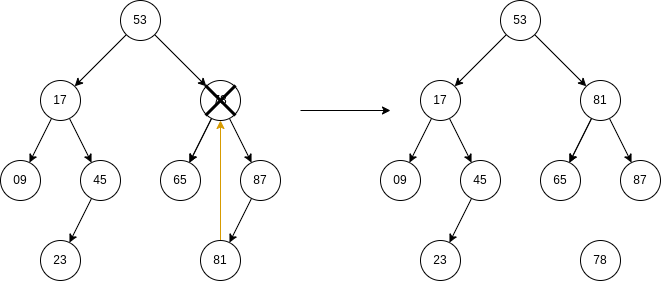

The diagram above was exported from draw.io. Its source (the exported page's mxGraphModel, read from the mxfile embedded in the PNG):
<mxGraphModel dx="1038" dy="662" grid="1" gridSize="10" guides="1" tooltips="1" connect="1" arrows="1" fold="1" page="1" pageScale="1" pageWidth="827" pageHeight="1169" math="0" shadow="0">
  <root>
    <mxCell id="0" />
    <mxCell id="1" parent="0" />
    <mxCell id="XJpy5dWn181HUGlN08YE-5" value="" style="edgeStyle=none;rounded=0;orthogonalLoop=1;jettySize=auto;html=1;" parent="1" source="XJpy5dWn181HUGlN08YE-1" target="XJpy5dWn181HUGlN08YE-4" edge="1">
      <mxGeometry relative="1" as="geometry" />
    </mxCell>
    <mxCell id="XJpy5dWn181HUGlN08YE-7" value="" style="edgeStyle=none;rounded=0;orthogonalLoop=1;jettySize=auto;html=1;" parent="1" source="XJpy5dWn181HUGlN08YE-1" target="XJpy5dWn181HUGlN08YE-6" edge="1">
      <mxGeometry relative="1" as="geometry" />
    </mxCell>
    <mxCell id="XJpy5dWn181HUGlN08YE-1" value="53" style="ellipse;whiteSpace=wrap;html=1;aspect=fixed;" parent="1" vertex="1">
      <mxGeometry x="200" y="40" width="40" height="40" as="geometry" />
    </mxCell>
    <mxCell id="XJpy5dWn181HUGlN08YE-9" value="" style="edgeStyle=none;rounded=0;orthogonalLoop=1;jettySize=auto;html=1;" parent="1" source="XJpy5dWn181HUGlN08YE-4" target="XJpy5dWn181HUGlN08YE-8" edge="1">
      <mxGeometry relative="1" as="geometry" />
    </mxCell>
    <mxCell id="XJpy5dWn181HUGlN08YE-11" value="" style="edgeStyle=none;rounded=0;orthogonalLoop=1;jettySize=auto;html=1;" parent="1" source="XJpy5dWn181HUGlN08YE-4" target="XJpy5dWn181HUGlN08YE-10" edge="1">
      <mxGeometry relative="1" as="geometry" />
    </mxCell>
    <mxCell id="XJpy5dWn181HUGlN08YE-4" value="17" style="ellipse;whiteSpace=wrap;html=1;aspect=fixed;" parent="1" vertex="1">
      <mxGeometry x="120" y="120" width="40" height="40" as="geometry" />
    </mxCell>
    <mxCell id="XJpy5dWn181HUGlN08YE-15" value="" style="edgeStyle=none;rounded=0;orthogonalLoop=1;jettySize=auto;html=1;" parent="1" source="XJpy5dWn181HUGlN08YE-6" target="XJpy5dWn181HUGlN08YE-14" edge="1">
      <mxGeometry relative="1" as="geometry" />
    </mxCell>
    <mxCell id="XJpy5dWn181HUGlN08YE-17" value="" style="edgeStyle=none;rounded=0;orthogonalLoop=1;jettySize=auto;html=1;" parent="1" source="XJpy5dWn181HUGlN08YE-6" target="XJpy5dWn181HUGlN08YE-14" edge="1">
      <mxGeometry relative="1" as="geometry" />
    </mxCell>
    <mxCell id="XJpy5dWn181HUGlN08YE-19" value="" style="edgeStyle=none;rounded=0;orthogonalLoop=1;jettySize=auto;html=1;" parent="1" source="XJpy5dWn181HUGlN08YE-6" target="XJpy5dWn181HUGlN08YE-18" edge="1">
      <mxGeometry relative="1" as="geometry" />
    </mxCell>
    <mxCell id="XJpy5dWn181HUGlN08YE-6" value="78" style="ellipse;whiteSpace=wrap;html=1;aspect=fixed;" parent="1" vertex="1">
      <mxGeometry x="280" y="120" width="40" height="40" as="geometry" />
    </mxCell>
    <mxCell id="XJpy5dWn181HUGlN08YE-8" value="09" style="ellipse;whiteSpace=wrap;html=1;aspect=fixed;" parent="1" vertex="1">
      <mxGeometry x="80" y="200" width="40" height="40" as="geometry" />
    </mxCell>
    <mxCell id="XJpy5dWn181HUGlN08YE-13" value="" style="edgeStyle=none;rounded=0;orthogonalLoop=1;jettySize=auto;html=1;" parent="1" source="XJpy5dWn181HUGlN08YE-10" target="XJpy5dWn181HUGlN08YE-12" edge="1">
      <mxGeometry relative="1" as="geometry" />
    </mxCell>
    <mxCell id="XJpy5dWn181HUGlN08YE-10" value="45" style="ellipse;whiteSpace=wrap;html=1;aspect=fixed;" parent="1" vertex="1">
      <mxGeometry x="160" y="200" width="40" height="40" as="geometry" />
    </mxCell>
    <mxCell id="XJpy5dWn181HUGlN08YE-12" value="23" style="ellipse;whiteSpace=wrap;html=1;aspect=fixed;" parent="1" vertex="1">
      <mxGeometry x="120" y="280" width="40" height="40" as="geometry" />
    </mxCell>
    <mxCell id="XJpy5dWn181HUGlN08YE-14" value="65" style="ellipse;whiteSpace=wrap;html=1;aspect=fixed;" parent="1" vertex="1">
      <mxGeometry x="240" y="200" width="40" height="40" as="geometry" />
    </mxCell>
    <mxCell id="dp7yhtCYncwt7L6P5-Ti-5" value="" style="edgeStyle=none;rounded=0;orthogonalLoop=1;jettySize=auto;html=1;" edge="1" parent="1" source="XJpy5dWn181HUGlN08YE-18" target="dp7yhtCYncwt7L6P5-Ti-4">
      <mxGeometry relative="1" as="geometry" />
    </mxCell>
    <mxCell id="XJpy5dWn181HUGlN08YE-18" value="87" style="ellipse;whiteSpace=wrap;html=1;aspect=fixed;" parent="1" vertex="1">
      <mxGeometry x="320" y="200" width="40" height="40" as="geometry" />
    </mxCell>
    <mxCell id="dp7yhtCYncwt7L6P5-Ti-1" value="" style="shape=umlDestroy;whiteSpace=wrap;html=1;strokeWidth=3;strokeColor=#000000;" vertex="1" parent="1">
      <mxGeometry x="285" y="125" width="30" height="30" as="geometry" />
    </mxCell>
    <mxCell id="dp7yhtCYncwt7L6P5-Ti-7" style="edgeStyle=none;rounded=0;orthogonalLoop=1;jettySize=auto;html=1;exitX=0.5;exitY=0;exitDx=0;exitDy=0;entryX=0.5;entryY=1;entryDx=0;entryDy=0;fillColor=#ffe6cc;strokeColor=#d79b00;" edge="1" parent="1" source="dp7yhtCYncwt7L6P5-Ti-4" target="XJpy5dWn181HUGlN08YE-6">
      <mxGeometry relative="1" as="geometry" />
    </mxCell>
    <mxCell id="dp7yhtCYncwt7L6P5-Ti-4" value="81" style="ellipse;whiteSpace=wrap;html=1;aspect=fixed;" vertex="1" parent="1">
      <mxGeometry x="280" y="280" width="40" height="40" as="geometry" />
    </mxCell>
    <mxCell id="dp7yhtCYncwt7L6P5-Ti-28" value="" style="edgeStyle=none;rounded=0;orthogonalLoop=1;jettySize=auto;html=1;" edge="1" parent="1" source="dp7yhtCYncwt7L6P5-Ti-30" target="dp7yhtCYncwt7L6P5-Ti-33">
      <mxGeometry relative="1" as="geometry" />
    </mxCell>
    <mxCell id="dp7yhtCYncwt7L6P5-Ti-29" value="" style="edgeStyle=none;rounded=0;orthogonalLoop=1;jettySize=auto;html=1;" edge="1" parent="1" source="dp7yhtCYncwt7L6P5-Ti-30" target="dp7yhtCYncwt7L6P5-Ti-37">
      <mxGeometry relative="1" as="geometry" />
    </mxCell>
    <mxCell id="dp7yhtCYncwt7L6P5-Ti-30" value="53" style="ellipse;whiteSpace=wrap;html=1;aspect=fixed;" vertex="1" parent="1">
      <mxGeometry x="580" y="40" width="40" height="40" as="geometry" />
    </mxCell>
    <mxCell id="dp7yhtCYncwt7L6P5-Ti-31" value="" style="edgeStyle=none;rounded=0;orthogonalLoop=1;jettySize=auto;html=1;" edge="1" parent="1" source="dp7yhtCYncwt7L6P5-Ti-33" target="dp7yhtCYncwt7L6P5-Ti-38">
      <mxGeometry relative="1" as="geometry" />
    </mxCell>
    <mxCell id="dp7yhtCYncwt7L6P5-Ti-32" value="" style="edgeStyle=none;rounded=0;orthogonalLoop=1;jettySize=auto;html=1;" edge="1" parent="1" source="dp7yhtCYncwt7L6P5-Ti-33" target="dp7yhtCYncwt7L6P5-Ti-40">
      <mxGeometry relative="1" as="geometry" />
    </mxCell>
    <mxCell id="dp7yhtCYncwt7L6P5-Ti-33" value="17" style="ellipse;whiteSpace=wrap;html=1;aspect=fixed;" vertex="1" parent="1">
      <mxGeometry x="500" y="120" width="40" height="40" as="geometry" />
    </mxCell>
    <mxCell id="dp7yhtCYncwt7L6P5-Ti-34" value="" style="edgeStyle=none;rounded=0;orthogonalLoop=1;jettySize=auto;html=1;" edge="1" parent="1" source="dp7yhtCYncwt7L6P5-Ti-37" target="dp7yhtCYncwt7L6P5-Ti-42">
      <mxGeometry relative="1" as="geometry" />
    </mxCell>
    <mxCell id="dp7yhtCYncwt7L6P5-Ti-35" value="" style="edgeStyle=none;rounded=0;orthogonalLoop=1;jettySize=auto;html=1;" edge="1" parent="1" source="dp7yhtCYncwt7L6P5-Ti-37" target="dp7yhtCYncwt7L6P5-Ti-42">
      <mxGeometry relative="1" as="geometry" />
    </mxCell>
    <mxCell id="dp7yhtCYncwt7L6P5-Ti-36" value="" style="edgeStyle=none;rounded=0;orthogonalLoop=1;jettySize=auto;html=1;" edge="1" parent="1" source="dp7yhtCYncwt7L6P5-Ti-37" target="dp7yhtCYncwt7L6P5-Ti-44">
      <mxGeometry relative="1" as="geometry" />
    </mxCell>
    <mxCell id="dp7yhtCYncwt7L6P5-Ti-37" value="81" style="ellipse;whiteSpace=wrap;html=1;aspect=fixed;" vertex="1" parent="1">
      <mxGeometry x="660" y="120" width="40" height="40" as="geometry" />
    </mxCell>
    <mxCell id="dp7yhtCYncwt7L6P5-Ti-38" value="09" style="ellipse;whiteSpace=wrap;html=1;aspect=fixed;" vertex="1" parent="1">
      <mxGeometry x="460" y="200" width="40" height="40" as="geometry" />
    </mxCell>
    <mxCell id="dp7yhtCYncwt7L6P5-Ti-39" value="" style="edgeStyle=none;rounded=0;orthogonalLoop=1;jettySize=auto;html=1;" edge="1" parent="1" source="dp7yhtCYncwt7L6P5-Ti-40" target="dp7yhtCYncwt7L6P5-Ti-41">
      <mxGeometry relative="1" as="geometry" />
    </mxCell>
    <mxCell id="dp7yhtCYncwt7L6P5-Ti-40" value="45" style="ellipse;whiteSpace=wrap;html=1;aspect=fixed;" vertex="1" parent="1">
      <mxGeometry x="540" y="200" width="40" height="40" as="geometry" />
    </mxCell>
    <mxCell id="dp7yhtCYncwt7L6P5-Ti-41" value="23" style="ellipse;whiteSpace=wrap;html=1;aspect=fixed;" vertex="1" parent="1">
      <mxGeometry x="500" y="280" width="40" height="40" as="geometry" />
    </mxCell>
    <mxCell id="dp7yhtCYncwt7L6P5-Ti-42" value="65" style="ellipse;whiteSpace=wrap;html=1;aspect=fixed;" vertex="1" parent="1">
      <mxGeometry x="620" y="200" width="40" height="40" as="geometry" />
    </mxCell>
    <mxCell id="dp7yhtCYncwt7L6P5-Ti-44" value="87" style="ellipse;whiteSpace=wrap;html=1;aspect=fixed;" vertex="1" parent="1">
      <mxGeometry x="700" y="200" width="40" height="40" as="geometry" />
    </mxCell>
    <mxCell id="dp7yhtCYncwt7L6P5-Ti-47" value="78" style="ellipse;whiteSpace=wrap;html=1;aspect=fixed;" vertex="1" parent="1">
      <mxGeometry x="660" y="280" width="40" height="40" as="geometry" />
    </mxCell>
    <mxCell id="dp7yhtCYncwt7L6P5-Ti-48" value="" style="endArrow=classic;html=1;rounded=0;" edge="1" parent="1">
      <mxGeometry width="50" height="50" relative="1" as="geometry">
        <mxPoint x="380" y="150" as="sourcePoint" />
        <mxPoint x="470" y="150" as="targetPoint" />
      </mxGeometry>
    </mxCell>
  </root>
</mxGraphModel>